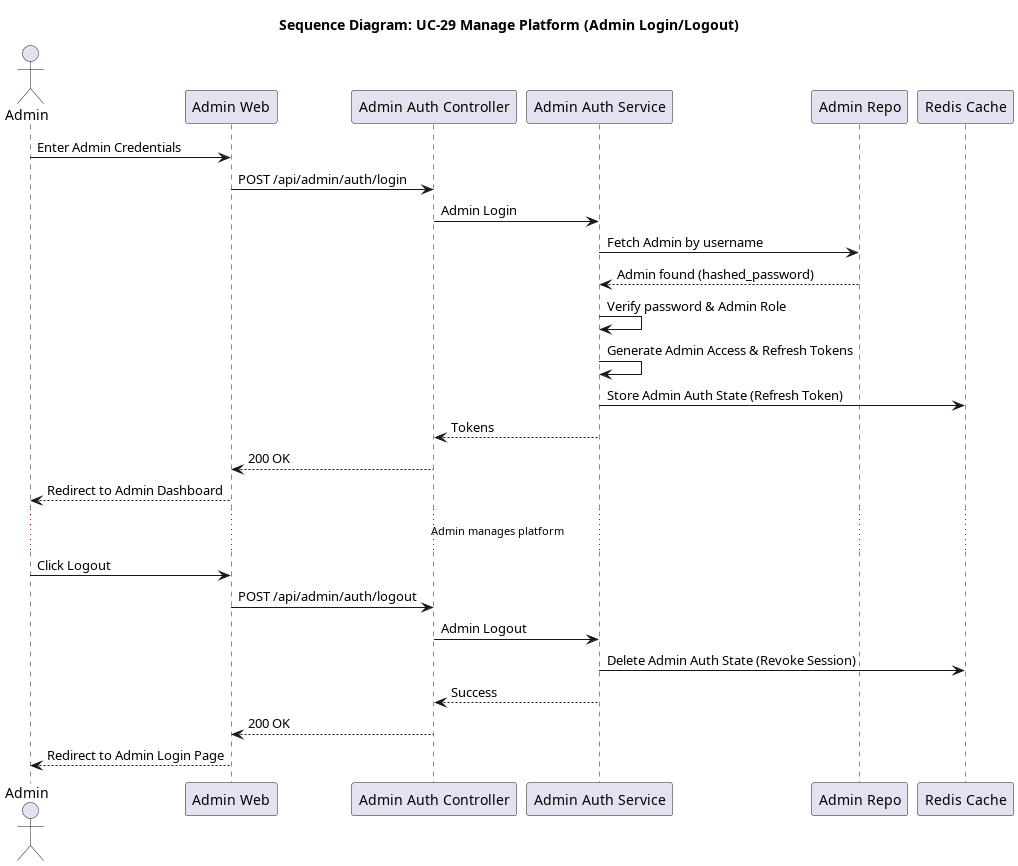

The diagram above was rendered by PlantUML. Its source (embedded in the PNG):
@startuml seq_29_manage_platform
title Sequence Diagram: UC-29 Manage Platform (Admin Login/Logout)

actor Admin
participant "Admin Web" as Frontend
participant "Admin Auth Controller" as Controller
participant "Admin Auth Service" as Service
participant "Admin Repo" as Repo
participant "Redis Cache" as Redis

Admin -> Frontend: Enter Admin Credentials
Frontend -> Controller: POST /api/admin/auth/login
Controller -> Service: Admin Login
Service -> Repo: Fetch Admin by username
Repo --> Service: Admin found (hashed_password)
Service -> Service: Verify password & Admin Role
Service -> Service: Generate Admin Access & Refresh Tokens
Service -> Redis: Store Admin Auth State (Refresh Token)
Service --> Controller: Tokens
Controller --> Frontend: 200 OK
Frontend --> Admin: Redirect to Admin Dashboard

... Admin manages platform ...

Admin -> Frontend: Click Logout
Frontend -> Controller: POST /api/admin/auth/logout
Controller -> Service: Admin Logout
Service -> Redis: Delete Admin Auth State (Revoke Session)
Service --> Controller: Success
Controller --> Frontend: 200 OK
Frontend --> Admin: Redirect to Admin Login Page
@enduml